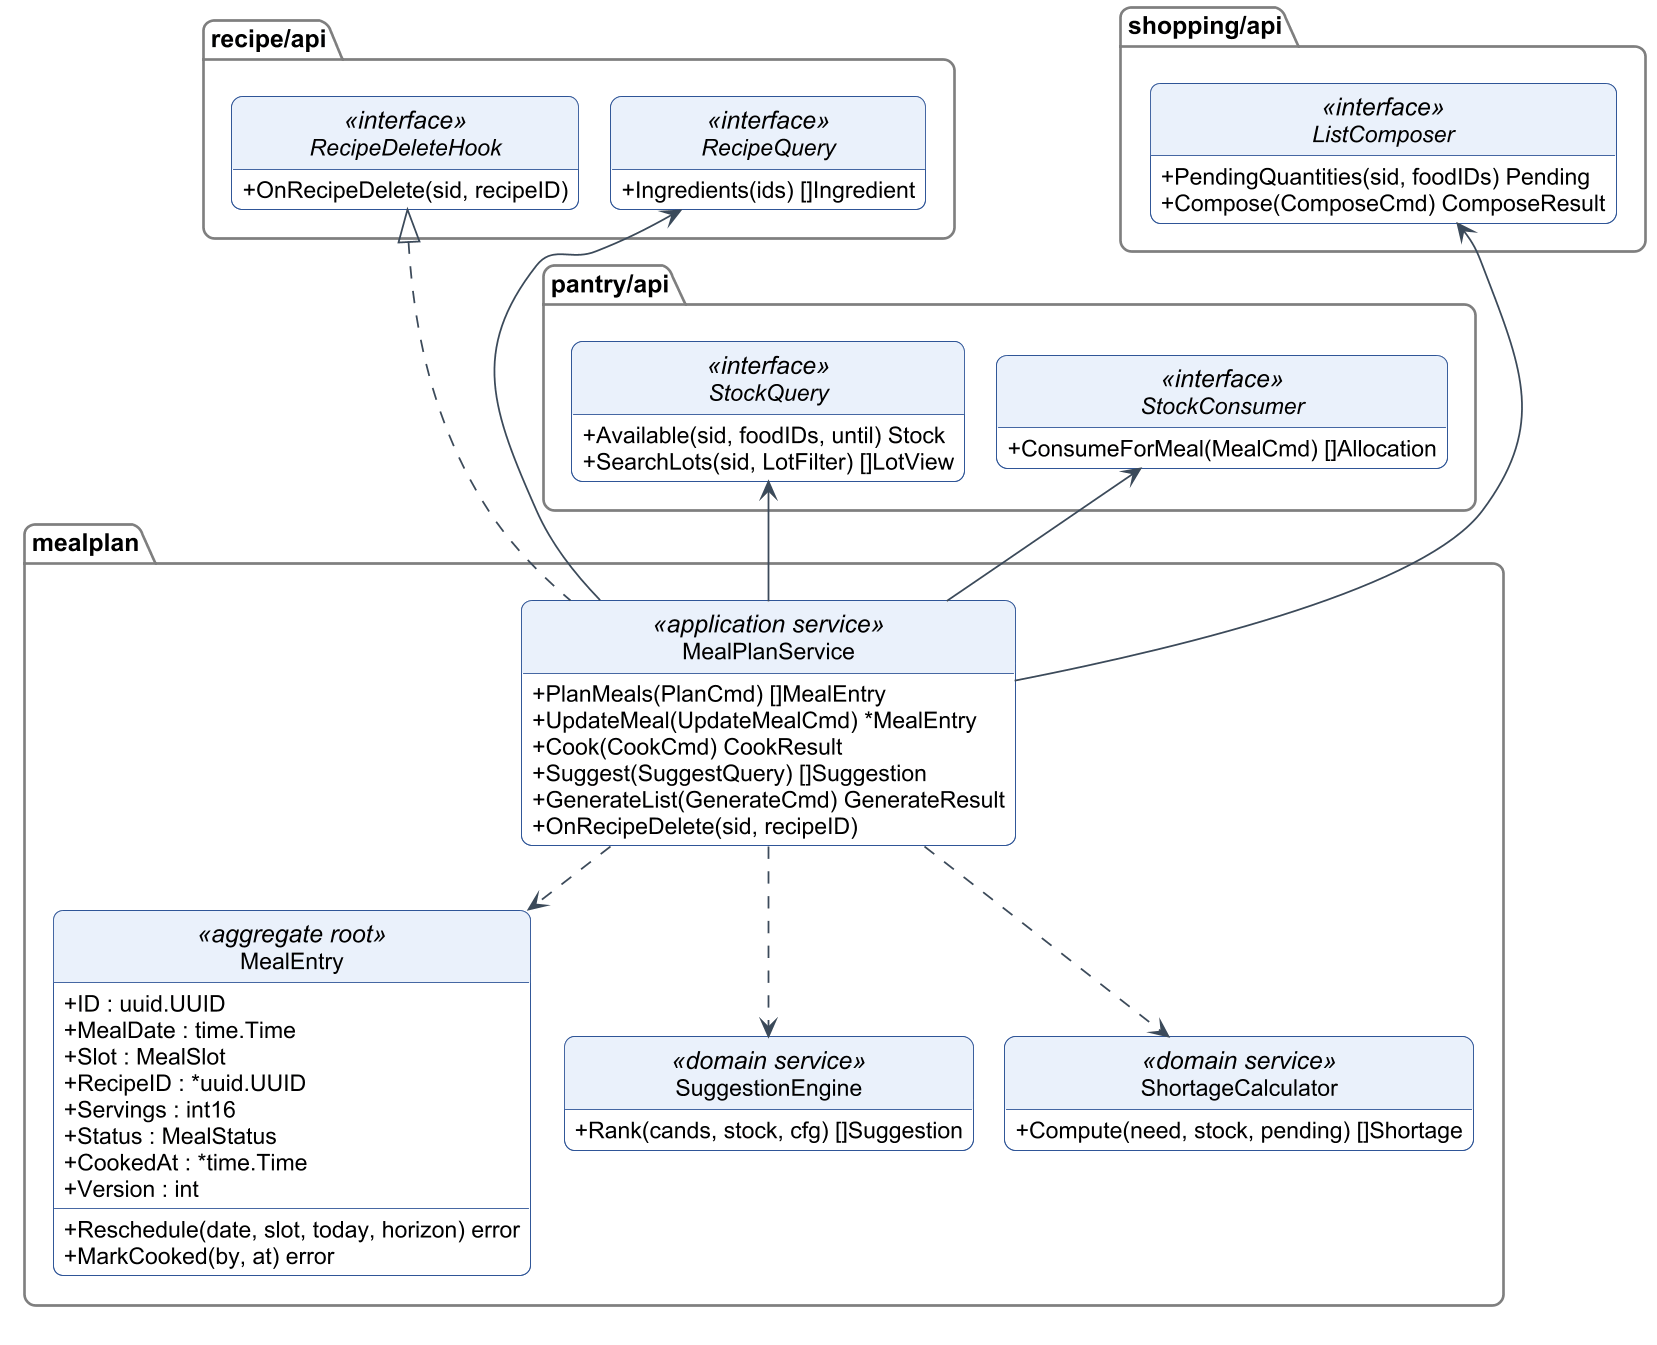

The diagram above was rendered by PlantUML. Its source (embedded in the PNG):
@startuml c3-09b-lop-ke-hoach
!include _style-c3.iuml
top to bottom direction
skinparam nodesep 16
skinparam ranksep 45
skinparam classAttributeIconSize 0
skinparam wrapWidth 700
skinparam packageStyle folder
hide empty members
hide circle
set separator none

package "recipe/api" as RAPI {
  interface RecipeQuery <<interface>> {
    + Ingredients(ids) []Ingredient
  }
  interface RecipeDeleteHook <<interface>> {
    + OnRecipeDelete(sid, recipeID)
  }
}
package "shopping/api" as SAPI {
  interface ListComposer <<interface>> {
    + PendingQuantities(sid, foodIDs) Pending
    + Compose(ComposeCmd) ComposeResult
  }
}
package "pantry/api" as PAPI {
  interface StockQuery <<interface>> {
    + Available(sid, foodIDs, until) Stock
    + SearchLots(sid, LotFilter) []LotView
  }
  interface StockConsumer <<interface>> {
    + ConsumeForMeal(MealCmd) []Allocation
  }
}

package "mealplan" as MP {
  class MealPlanService <<application service>> {
    + PlanMeals(PlanCmd) []MealEntry
    + UpdateMeal(UpdateMealCmd) *MealEntry
    + Cook(CookCmd) CookResult
    + Suggest(SuggestQuery) []Suggestion
    + GenerateList(GenerateCmd) GenerateResult
    + OnRecipeDelete(sid, recipeID)
  }
  class MealEntry <<aggregate root>> {
    + ID : uuid.UUID
    + MealDate : time.Time
    + Slot : MealSlot
    + RecipeID : *uuid.UUID
    + Servings : int16
    + Status : MealStatus
    + CookedAt : *time.Time
    + Version : int
    + Reschedule(date, slot, today, horizon) error
    + MarkCooked(by, at) error
  }
  class SuggestionEngine <<domain service>> {
    + Rank(cands, stock, cfg) []Suggestion
  }
  class ShortageCalculator <<domain service>> {
    + Compute(need, stock, pending) []Shortage
  }
}

RecipeQuery -[hidden]down- StockQuery
ListComposer -[hidden]down- StockConsumer
MealPlanService .up.|> RecipeDeleteHook
MealPlanService -up-> RecipeQuery
MealPlanService -up-> ListComposer
MealPlanService -up-> StockQuery
MealPlanService -up-> StockConsumer
MealPlanService ..> MealEntry
MealPlanService ..> SuggestionEngine
MealPlanService ..> ShortageCalculator
SuggestionEngine -[hidden]right- ShortageCalculator
@enduml